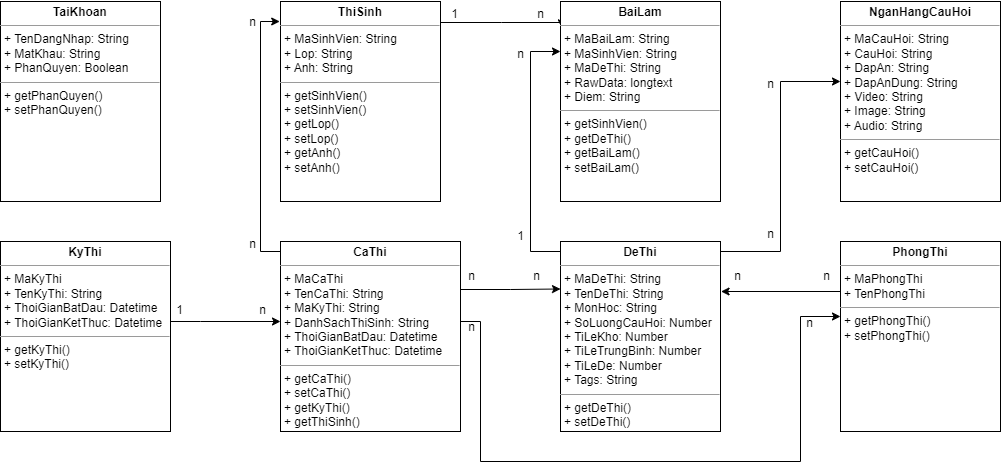

The diagram above was exported from draw.io. Its source (the exported page's mxGraphModel, read from the mxfile embedded in the PNG):
<mxGraphModel dx="1500" dy="887" grid="1" gridSize="10" guides="1" tooltips="1" connect="1" arrows="1" fold="1" page="1" pageScale="1" pageWidth="827" pageHeight="1169" math="0" shadow="0">
  <root>
    <mxCell id="WIyWlLk6GJQsqaUBKTNV-0" />
    <mxCell id="WIyWlLk6GJQsqaUBKTNV-1" parent="WIyWlLk6GJQsqaUBKTNV-0" />
    <mxCell id="Ol173OYp5gBGVkpxtEWg-0" value="&lt;p style=&quot;margin:0px;margin-top:4px;text-align:center;&quot;&gt;&lt;b style=&quot;&quot;&gt;TaiKhoan&lt;/b&gt;&lt;/p&gt;&lt;hr size=&quot;1&quot;&gt;&lt;p style=&quot;margin:0px;margin-left:4px;&quot;&gt;+ TenDangNhap: String&lt;br&gt;+ MatKhau: String&lt;/p&gt;&lt;p style=&quot;margin:0px;margin-left:4px;&quot;&gt;+ PhanQuyen: Boolean&lt;/p&gt;&lt;hr size=&quot;1&quot;&gt;&lt;p style=&quot;margin:0px;margin-left:4px;&quot;&gt;+ getPhanQuyen()&lt;br&gt;+ setPhanQuyen()&lt;/p&gt;" style="verticalAlign=top;align=left;overflow=fill;fontSize=12;fontFamily=Helvetica;html=1;whiteSpace=wrap;" parent="WIyWlLk6GJQsqaUBKTNV-1" vertex="1">
      <mxGeometry x="120" y="120" width="160" height="200" as="geometry" />
    </mxCell>
    <mxCell id="Ol173OYp5gBGVkpxtEWg-30" style="edgeStyle=orthogonalEdgeStyle;rounded=0;orthogonalLoop=1;jettySize=auto;html=1;entryX=0.008;entryY=0.132;entryDx=0;entryDy=0;entryPerimeter=0;" parent="WIyWlLk6GJQsqaUBKTNV-1" target="Ol173OYp5gBGVkpxtEWg-4" edge="1">
      <mxGeometry relative="1" as="geometry">
        <mxPoint x="560" y="141" as="sourcePoint" />
        <mxPoint x="680" y="158" as="targetPoint" />
        <Array as="points">
          <mxPoint x="621" y="141" />
          <mxPoint x="621" y="141" />
        </Array>
      </mxGeometry>
    </mxCell>
    <mxCell id="Ol173OYp5gBGVkpxtEWg-1" value="&lt;p style=&quot;margin:0px;margin-top:4px;text-align:center;&quot;&gt;&lt;b&gt;ThiSinh&lt;/b&gt;&lt;/p&gt;&lt;hr size=&quot;1&quot;&gt;&lt;p style=&quot;margin:0px;margin-left:4px;&quot;&gt;+ MaSinhVien: String&lt;/p&gt;&lt;p style=&quot;margin:0px;margin-left:4px;&quot;&gt;+ Lop: String&lt;/p&gt;&lt;p style=&quot;margin:0px;margin-left:4px;&quot;&gt;+ Anh: String&lt;/p&gt;&lt;hr size=&quot;1&quot;&gt;&lt;p style=&quot;margin:0px;margin-left:4px;&quot;&gt;+ getSinhVien()&lt;/p&gt;&lt;p style=&quot;margin:0px;margin-left:4px;&quot;&gt;+ setSinhVien()&lt;/p&gt;&lt;p style=&quot;margin:0px;margin-left:4px;&quot;&gt;+ getLop()&lt;/p&gt;&lt;p style=&quot;margin:0px;margin-left:4px;&quot;&gt;+ setLop()&lt;/p&gt;&lt;p style=&quot;margin:0px;margin-left:4px;&quot;&gt;+ getAnh()&lt;/p&gt;&lt;p style=&quot;margin:0px;margin-left:4px;&quot;&gt;+ setAnh()&lt;/p&gt;" style="verticalAlign=top;align=left;overflow=fill;fontSize=12;fontFamily=Helvetica;html=1;whiteSpace=wrap;" parent="WIyWlLk6GJQsqaUBKTNV-1" vertex="1">
      <mxGeometry x="400" y="120" width="160" height="200" as="geometry" />
    </mxCell>
    <mxCell id="Ol173OYp5gBGVkpxtEWg-21" style="edgeStyle=orthogonalEdgeStyle;rounded=0;orthogonalLoop=1;jettySize=auto;html=1;entryX=0;entryY=0.25;entryDx=0;entryDy=0;" parent="WIyWlLk6GJQsqaUBKTNV-1" source="Ol173OYp5gBGVkpxtEWg-2" target="Ol173OYp5gBGVkpxtEWg-5" edge="1">
      <mxGeometry relative="1" as="geometry">
        <Array as="points">
          <mxPoint x="630" y="408" />
          <mxPoint x="630" y="408" />
        </Array>
      </mxGeometry>
    </mxCell>
    <mxCell id="Ol173OYp5gBGVkpxtEWg-24" style="edgeStyle=orthogonalEdgeStyle;rounded=0;orthogonalLoop=1;jettySize=auto;html=1;exitX=1;exitY=0.75;exitDx=0;exitDy=0;" parent="WIyWlLk6GJQsqaUBKTNV-1" source="Ol173OYp5gBGVkpxtEWg-2" edge="1">
      <mxGeometry relative="1" as="geometry">
        <mxPoint x="960" y="435" as="targetPoint" />
        <Array as="points">
          <mxPoint x="560" y="480" />
          <mxPoint x="560" y="440" />
          <mxPoint x="600" y="440" />
          <mxPoint x="600" y="580" />
          <mxPoint x="920" y="580" />
          <mxPoint x="920" y="435" />
        </Array>
      </mxGeometry>
    </mxCell>
    <mxCell id="Ol173OYp5gBGVkpxtEWg-2" value="&lt;p style=&quot;margin:0px;margin-top:4px;text-align:center;&quot;&gt;&lt;b&gt;CaThi&lt;/b&gt;&lt;/p&gt;&lt;hr size=&quot;1&quot;&gt;&lt;p style=&quot;margin:0px;margin-left:4px;&quot;&gt;+ MaCaThi&lt;br&gt;+ TenCaThi: String&lt;/p&gt;&lt;p style=&quot;margin:0px;margin-left:4px;&quot;&gt;+ MaKyThi: String&lt;/p&gt;&lt;p style=&quot;margin:0px;margin-left:4px;&quot;&gt;+ DanhSachThiSinh: String&lt;br&gt;+ ThoiGianBatDau: Datetime&lt;/p&gt;&lt;p style=&quot;margin:0px;margin-left:4px;&quot;&gt;+ ThoiGianKetThuc: Datetime&lt;br&gt;&lt;/p&gt;&lt;hr size=&quot;1&quot;&gt;&lt;p style=&quot;margin:0px;margin-left:4px;&quot;&gt;+ getCaThi()&lt;/p&gt;&lt;p style=&quot;margin:0px;margin-left:4px;&quot;&gt;+ setCaThi()&lt;br&gt;+ getKyThi()&lt;/p&gt;&lt;p style=&quot;margin:0px;margin-left:4px;&quot;&gt;+ getThiSinh()&lt;/p&gt;" style="verticalAlign=top;align=left;overflow=fill;fontSize=12;fontFamily=Helvetica;html=1;whiteSpace=wrap;" parent="WIyWlLk6GJQsqaUBKTNV-1" vertex="1">
      <mxGeometry x="400" y="360" width="180" height="190" as="geometry" />
    </mxCell>
    <mxCell id="Ol173OYp5gBGVkpxtEWg-8" style="edgeStyle=orthogonalEdgeStyle;rounded=0;orthogonalLoop=1;jettySize=auto;html=1;" parent="WIyWlLk6GJQsqaUBKTNV-1" source="Ol173OYp5gBGVkpxtEWg-3" target="Ol173OYp5gBGVkpxtEWg-2" edge="1">
      <mxGeometry relative="1" as="geometry">
        <Array as="points">
          <mxPoint x="320" y="440" />
          <mxPoint x="320" y="440" />
        </Array>
      </mxGeometry>
    </mxCell>
    <mxCell id="Ol173OYp5gBGVkpxtEWg-3" value="&lt;p style=&quot;margin:0px;margin-top:4px;text-align:center;&quot;&gt;&lt;b&gt;KyThi&lt;/b&gt;&lt;/p&gt;&lt;hr size=&quot;1&quot;&gt;&lt;p style=&quot;margin:0px;margin-left:4px;&quot;&gt;+ MaKyThi&lt;/p&gt;&lt;p style=&quot;margin:0px;margin-left:4px;&quot;&gt;+ TenKyThi: String&lt;/p&gt;&lt;p style=&quot;border-color: var(--border-color); margin: 0px 0px 0px 4px;&quot;&gt;+ ThoiGianBatDau: Datetime&lt;/p&gt;&lt;p style=&quot;border-color: var(--border-color); margin: 0px 0px 0px 4px;&quot;&gt;+ ThoiGianKetThuc: Datetime&lt;/p&gt;&lt;hr size=&quot;1&quot;&gt;&lt;p style=&quot;margin:0px;margin-left:4px;&quot;&gt;+ getKyThi()&lt;/p&gt;&lt;p style=&quot;margin:0px;margin-left:4px;&quot;&gt;+ setKyThi()&lt;/p&gt;" style="verticalAlign=top;align=left;overflow=fill;fontSize=12;fontFamily=Helvetica;html=1;whiteSpace=wrap;" parent="WIyWlLk6GJQsqaUBKTNV-1" vertex="1">
      <mxGeometry x="120" y="360" width="170" height="190" as="geometry" />
    </mxCell>
    <mxCell id="Ol173OYp5gBGVkpxtEWg-4" value="&lt;p style=&quot;margin:0px;margin-top:4px;text-align:center;&quot;&gt;&lt;b&gt;BaiLam&lt;/b&gt;&lt;/p&gt;&lt;hr size=&quot;1&quot;&gt;&lt;p style=&quot;margin:0px;margin-left:4px;&quot;&gt;+ MaBaiLam: String&lt;br&gt;+ MaSinhVien: String&lt;br&gt;+ MaDeThi: String&lt;br&gt;+ RawData: longtext&lt;/p&gt;&lt;p style=&quot;margin:0px;margin-left:4px;&quot;&gt;+ Diem: String&lt;/p&gt;&lt;hr size=&quot;1&quot;&gt;&lt;p style=&quot;margin:0px;margin-left:4px;&quot;&gt;+ getSinhVien()&lt;/p&gt;&lt;p style=&quot;margin:0px;margin-left:4px;&quot;&gt;+ getDeThi()&lt;br&gt;+ getBaiLam()&lt;/p&gt;&lt;p style=&quot;margin:0px;margin-left:4px;&quot;&gt;+ setBaiLam()&lt;/p&gt;" style="verticalAlign=top;align=left;overflow=fill;fontSize=12;fontFamily=Helvetica;html=1;whiteSpace=wrap;" parent="WIyWlLk6GJQsqaUBKTNV-1" vertex="1">
      <mxGeometry x="680" y="120" width="160" height="200" as="geometry" />
    </mxCell>
    <mxCell id="Ol173OYp5gBGVkpxtEWg-12" style="edgeStyle=orthogonalEdgeStyle;rounded=0;orthogonalLoop=1;jettySize=auto;html=1;" parent="WIyWlLk6GJQsqaUBKTNV-1" source="Ol173OYp5gBGVkpxtEWg-5" edge="1">
      <mxGeometry relative="1" as="geometry">
        <mxPoint x="680" y="170" as="targetPoint" />
        <Array as="points">
          <mxPoint x="650" y="370" />
          <mxPoint x="650" y="170" />
        </Array>
      </mxGeometry>
    </mxCell>
    <mxCell id="Ol173OYp5gBGVkpxtEWg-18" style="edgeStyle=orthogonalEdgeStyle;rounded=0;orthogonalLoop=1;jettySize=auto;html=1;" parent="WIyWlLk6GJQsqaUBKTNV-1" source="Ol173OYp5gBGVkpxtEWg-5" edge="1">
      <mxGeometry relative="1" as="geometry">
        <mxPoint x="960" y="200" as="targetPoint" />
        <Array as="points">
          <mxPoint x="900" y="370" />
          <mxPoint x="900" y="200" />
        </Array>
      </mxGeometry>
    </mxCell>
    <mxCell id="Ol173OYp5gBGVkpxtEWg-5" value="&lt;p style=&quot;margin:0px;margin-top:4px;text-align:center;&quot;&gt;&lt;b&gt;DeThi&lt;/b&gt;&lt;/p&gt;&lt;hr size=&quot;1&quot;&gt;&lt;p style=&quot;margin:0px;margin-left:4px;&quot;&gt;+ MaDeThi: String&lt;/p&gt;&lt;p style=&quot;margin:0px;margin-left:4px;&quot;&gt;+ TenDeThi: String&lt;/p&gt;&lt;p style=&quot;margin:0px;margin-left:4px;&quot;&gt;+ MonHoc: String&lt;/p&gt;&lt;p style=&quot;margin:0px;margin-left:4px;&quot;&gt;+ SoLuongCauHoi: Number&lt;br&gt;+ TiLeKho: Number&lt;/p&gt;&lt;p style=&quot;margin:0px;margin-left:4px;&quot;&gt;+ TiLeTrungBinh: Number&lt;br&gt;&lt;/p&gt;&lt;p style=&quot;margin:0px;margin-left:4px;&quot;&gt;+ TiLeDe: Number&lt;br&gt;&lt;/p&gt;&lt;p style=&quot;margin:0px;margin-left:4px;&quot;&gt;+ Tags: String&lt;/p&gt;&lt;hr size=&quot;1&quot;&gt;&lt;p style=&quot;margin:0px;margin-left:4px;&quot;&gt;+ getDeThi()&lt;/p&gt;&lt;p style=&quot;margin:0px;margin-left:4px;&quot;&gt;+ setDeThi()&lt;/p&gt;" style="verticalAlign=top;align=left;overflow=fill;fontSize=12;fontFamily=Helvetica;html=1;whiteSpace=wrap;" parent="WIyWlLk6GJQsqaUBKTNV-1" vertex="1">
      <mxGeometry x="680" y="360" width="160" height="190" as="geometry" />
    </mxCell>
    <mxCell id="Ol173OYp5gBGVkpxtEWg-6" value="&lt;p style=&quot;margin:0px;margin-top:4px;text-align:center;&quot;&gt;&lt;b&gt;NganHangCauHoi&lt;/b&gt;&lt;/p&gt;&lt;hr size=&quot;1&quot;&gt;&lt;p style=&quot;margin:0px;margin-left:4px;&quot;&gt;+ MaCauHoi: String&lt;br&gt;+ CauHoi: String&lt;br&gt;+ DapAn: String&lt;br&gt;+ DapAnDung: String&lt;br&gt;+ Video: String&lt;br&gt;+ Image: String&lt;br&gt;+ Audio: String&lt;/p&gt;&lt;hr size=&quot;1&quot;&gt;&lt;p style=&quot;margin:0px;margin-left:4px;&quot;&gt;+ getCauHoi()&lt;br&gt;+ setCauHoi()&lt;/p&gt;" style="verticalAlign=top;align=left;overflow=fill;fontSize=12;fontFamily=Helvetica;html=1;whiteSpace=wrap;" parent="WIyWlLk6GJQsqaUBKTNV-1" vertex="1">
      <mxGeometry x="960" y="120" width="160" height="200" as="geometry" />
    </mxCell>
    <mxCell id="Ol173OYp5gBGVkpxtEWg-15" style="edgeStyle=orthogonalEdgeStyle;rounded=0;orthogonalLoop=1;jettySize=auto;html=1;entryX=1.003;entryY=0.258;entryDx=0;entryDy=0;entryPerimeter=0;" parent="WIyWlLk6GJQsqaUBKTNV-1" source="Ol173OYp5gBGVkpxtEWg-7" target="Ol173OYp5gBGVkpxtEWg-5" edge="1">
      <mxGeometry relative="1" as="geometry">
        <mxPoint x="840" y="420" as="targetPoint" />
        <Array as="points">
          <mxPoint x="841" y="410" />
        </Array>
      </mxGeometry>
    </mxCell>
    <mxCell id="Ol173OYp5gBGVkpxtEWg-7" value="&lt;p style=&quot;margin:0px;margin-top:4px;text-align:center;&quot;&gt;&lt;b&gt;PhongThi&lt;/b&gt;&lt;/p&gt;&lt;hr size=&quot;1&quot;&gt;&lt;p style=&quot;margin:0px;margin-left:4px;&quot;&gt;+ MaPhongThi&lt;/p&gt;&lt;p style=&quot;margin:0px;margin-left:4px;&quot;&gt;+ TenPhongThi&lt;/p&gt;&lt;hr size=&quot;1&quot;&gt;&lt;p style=&quot;margin:0px;margin-left:4px;&quot;&gt;+ getPhongThi()&lt;/p&gt;&lt;p style=&quot;margin:0px;margin-left:4px;&quot;&gt;+ setPhongThi()&lt;/p&gt;" style="verticalAlign=top;align=left;overflow=fill;fontSize=12;fontFamily=Helvetica;html=1;whiteSpace=wrap;" parent="WIyWlLk6GJQsqaUBKTNV-1" vertex="1">
      <mxGeometry x="960" y="360" width="160" height="190" as="geometry" />
    </mxCell>
    <mxCell id="Ol173OYp5gBGVkpxtEWg-10" value="1" style="text;html=1;align=center;verticalAlign=middle;resizable=0;points=[];autosize=1;strokeColor=none;fillColor=none;" parent="WIyWlLk6GJQsqaUBKTNV-1" vertex="1">
      <mxGeometry x="284" y="414" width="30" height="30" as="geometry" />
    </mxCell>
    <mxCell id="Ol173OYp5gBGVkpxtEWg-11" value="n" style="text;html=1;align=center;verticalAlign=middle;resizable=0;points=[];autosize=1;strokeColor=none;fillColor=none;" parent="WIyWlLk6GJQsqaUBKTNV-1" vertex="1">
      <mxGeometry x="367" y="414" width="30" height="30" as="geometry" />
    </mxCell>
    <mxCell id="Ol173OYp5gBGVkpxtEWg-13" value="n" style="text;html=1;align=center;verticalAlign=middle;resizable=0;points=[];autosize=1;strokeColor=none;fillColor=none;" parent="WIyWlLk6GJQsqaUBKTNV-1" vertex="1">
      <mxGeometry x="625" y="158" width="30" height="30" as="geometry" />
    </mxCell>
    <mxCell id="Ol173OYp5gBGVkpxtEWg-14" value="1" style="text;html=1;align=center;verticalAlign=middle;resizable=0;points=[];autosize=1;strokeColor=none;fillColor=none;" parent="WIyWlLk6GJQsqaUBKTNV-1" vertex="1">
      <mxGeometry x="625" y="340" width="30" height="30" as="geometry" />
    </mxCell>
    <mxCell id="Ol173OYp5gBGVkpxtEWg-16" value="n" style="text;html=1;align=center;verticalAlign=middle;resizable=0;points=[];autosize=1;strokeColor=none;fillColor=none;" parent="WIyWlLk6GJQsqaUBKTNV-1" vertex="1">
      <mxGeometry x="842" y="380" width="30" height="30" as="geometry" />
    </mxCell>
    <mxCell id="Ol173OYp5gBGVkpxtEWg-17" value="n" style="text;html=1;align=center;verticalAlign=middle;resizable=0;points=[];autosize=1;strokeColor=none;fillColor=none;" parent="WIyWlLk6GJQsqaUBKTNV-1" vertex="1">
      <mxGeometry x="931" y="380" width="30" height="30" as="geometry" />
    </mxCell>
    <mxCell id="Ol173OYp5gBGVkpxtEWg-19" value="n" style="text;html=1;align=center;verticalAlign=middle;resizable=0;points=[];autosize=1;strokeColor=none;fillColor=none;" parent="WIyWlLk6GJQsqaUBKTNV-1" vertex="1">
      <mxGeometry x="875" y="188" width="30" height="30" as="geometry" />
    </mxCell>
    <mxCell id="Ol173OYp5gBGVkpxtEWg-20" value="n" style="text;html=1;align=center;verticalAlign=middle;resizable=0;points=[];autosize=1;strokeColor=none;fillColor=none;" parent="WIyWlLk6GJQsqaUBKTNV-1" vertex="1">
      <mxGeometry x="875" y="338" width="30" height="30" as="geometry" />
    </mxCell>
    <mxCell id="Ol173OYp5gBGVkpxtEWg-22" value="n" style="text;html=1;align=center;verticalAlign=middle;resizable=0;points=[];autosize=1;strokeColor=none;fillColor=none;" parent="WIyWlLk6GJQsqaUBKTNV-1" vertex="1">
      <mxGeometry x="576" y="380" width="30" height="30" as="geometry" />
    </mxCell>
    <mxCell id="Ol173OYp5gBGVkpxtEWg-23" value="n" style="text;html=1;align=center;verticalAlign=middle;resizable=0;points=[];autosize=1;strokeColor=none;fillColor=none;" parent="WIyWlLk6GJQsqaUBKTNV-1" vertex="1">
      <mxGeometry x="641" y="380" width="30" height="30" as="geometry" />
    </mxCell>
    <mxCell id="Ol173OYp5gBGVkpxtEWg-25" value="n" style="text;html=1;align=center;verticalAlign=middle;resizable=0;points=[];autosize=1;strokeColor=none;fillColor=none;" parent="WIyWlLk6GJQsqaUBKTNV-1" vertex="1">
      <mxGeometry x="576" y="431" width="30" height="30" as="geometry" />
    </mxCell>
    <mxCell id="Ol173OYp5gBGVkpxtEWg-26" value="n" style="text;html=1;align=center;verticalAlign=middle;resizable=0;points=[];autosize=1;strokeColor=none;fillColor=none;" parent="WIyWlLk6GJQsqaUBKTNV-1" vertex="1">
      <mxGeometry x="914" y="427" width="30" height="30" as="geometry" />
    </mxCell>
    <mxCell id="Ol173OYp5gBGVkpxtEWg-27" style="edgeStyle=orthogonalEdgeStyle;rounded=0;orthogonalLoop=1;jettySize=auto;html=1;entryX=-0.005;entryY=0.1;entryDx=0;entryDy=0;entryPerimeter=0;" parent="WIyWlLk6GJQsqaUBKTNV-1" source="Ol173OYp5gBGVkpxtEWg-2" target="Ol173OYp5gBGVkpxtEWg-1" edge="1">
      <mxGeometry relative="1" as="geometry">
        <Array as="points">
          <mxPoint x="380" y="370" />
          <mxPoint x="380" y="140" />
        </Array>
      </mxGeometry>
    </mxCell>
    <mxCell id="Ol173OYp5gBGVkpxtEWg-28" value="n" style="text;html=1;align=center;verticalAlign=middle;resizable=0;points=[];autosize=1;strokeColor=none;fillColor=none;" parent="WIyWlLk6GJQsqaUBKTNV-1" vertex="1">
      <mxGeometry x="357" y="126" width="30" height="30" as="geometry" />
    </mxCell>
    <mxCell id="Ol173OYp5gBGVkpxtEWg-29" value="n" style="text;html=1;align=center;verticalAlign=middle;resizable=0;points=[];autosize=1;strokeColor=none;fillColor=none;" parent="WIyWlLk6GJQsqaUBKTNV-1" vertex="1">
      <mxGeometry x="357" y="348" width="30" height="30" as="geometry" />
    </mxCell>
    <mxCell id="Ol173OYp5gBGVkpxtEWg-31" value="1" style="text;html=1;align=center;verticalAlign=middle;resizable=0;points=[];autosize=1;strokeColor=none;fillColor=none;" parent="WIyWlLk6GJQsqaUBKTNV-1" vertex="1">
      <mxGeometry x="559" y="118" width="30" height="30" as="geometry" />
    </mxCell>
    <mxCell id="Ol173OYp5gBGVkpxtEWg-32" value="n" style="text;html=1;align=center;verticalAlign=middle;resizable=0;points=[];autosize=1;strokeColor=none;fillColor=none;" parent="WIyWlLk6GJQsqaUBKTNV-1" vertex="1">
      <mxGeometry x="645" y="118" width="30" height="30" as="geometry" />
    </mxCell>
  </root>
</mxGraphModel>